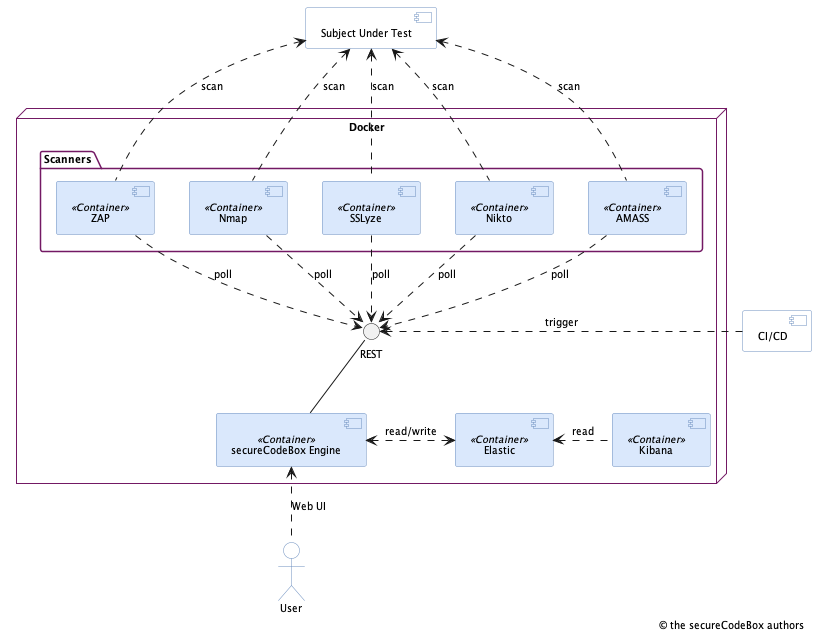

The diagram above was rendered by PlantUML. Its source (embedded in the PNG):
@startuml 2021-06-07-architecture-v1
!include ../../../src/puml/_theme.ipuml
!include ../../../src/puml/_copyright.ipuml

node "Docker" {
  [secureCodeBox Engine] as engine <<Container>>
  () REST -- [engine]

  [Elastic] as elastic <<Container>>
  engine <.right.> elastic : read/write

  [Kibana] as kibana <<Container>>
  kibana .left.> elastic : read

  package "Scanners" {
    [ZAP] as zap <<Container>>
    zap ..> REST : poll

    [Nmap] as nmap <<Container>>
    nmap ..> REST : poll

    [SSLyze] as sslyze <<Container>>
    sslyze ..> REST : poll

    [Nikto] as nikto <<Container>>
    nikto ..> REST : poll

    [AMASS] as amass <<Container>>
    amass ..> REST : poll
  }
}

[Subject Under Test] as sut #White
zap .up.> sut : scan
nmap .up.> sut : scan
sslyze .up.> sut : scan
nikto .up.> sut : scan
amass .up.> sut : scan

[CI/CD] as ci #White
ci .> REST : trigger

actor User as user #White
user .up.> engine : Web UI

@enduml